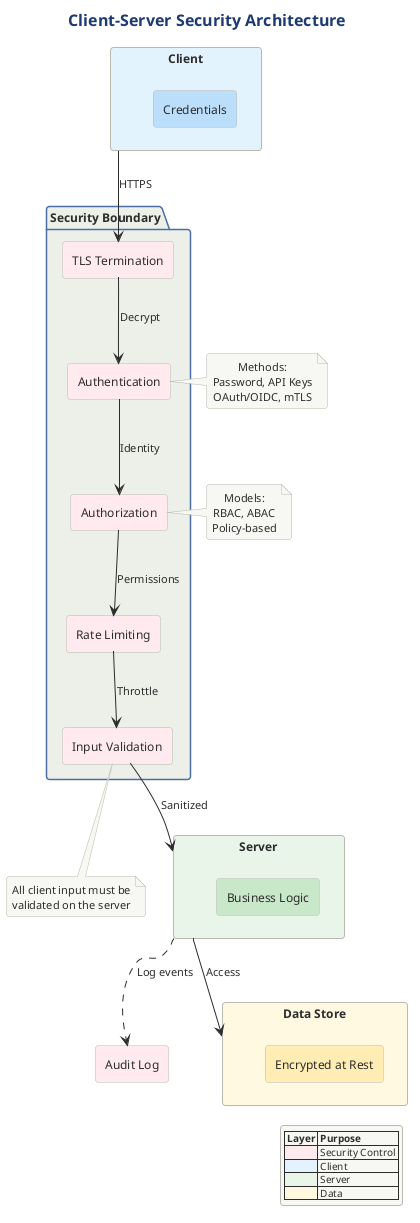

The diagram above was rendered by PlantUML. Its source (embedded in the PNG):
@startuml

title Client-Server Security Architecture

!include ../../../../../../tooling/styles/plantuml/structural/package-diagram-style.iuml

rectangle "Client" as CLIENT #E3F2FD {
    rectangle "Credentials" as CRED #BBDEFB
}

package "Security Boundary" {
    rectangle "TLS Termination" as TLS #FFEBEE
    rectangle "Authentication" as AUTH #FFEBEE
    rectangle "Authorization" as AUTHZ #FFEBEE
    rectangle "Input Validation" as VAL #FFEBEE
    rectangle "Rate Limiting" as RATE #FFEBEE
}

rectangle "Server" as SERVER #E8F5E9 {
    rectangle "Business Logic" as BL #C8E6C9
}

rectangle "Data Store" as DATA #FFF8E1 {
    rectangle "Encrypted at Rest" as EAR #FFECB3
}

rectangle "Audit Log" as AUDIT #FFEBEE

CLIENT --> TLS : HTTPS
TLS --> AUTH : Decrypt
AUTH --> AUTHZ : Identity
AUTHZ --> RATE : Permissions
RATE --> VAL : Throttle
VAL --> SERVER : Sanitized

SERVER --> DATA : Access
SERVER ..> AUDIT : Log events

note right of AUTH
  Methods:
  Password, API Keys
  OAuth/OIDC, mTLS
end note

note right of AUTHZ
  Models:
  RBAC, ABAC
  Policy-based
end note

note bottom of VAL
  All client input must be
  validated on the server
end note

legend right
  |= Layer |= Purpose |
  | <#FFEBEE> | Security Control |
  | <#E3F2FD> | Client |
  | <#E8F5E9> | Server |
  | <#FFF8E1> | Data |
endlegend
@enduml